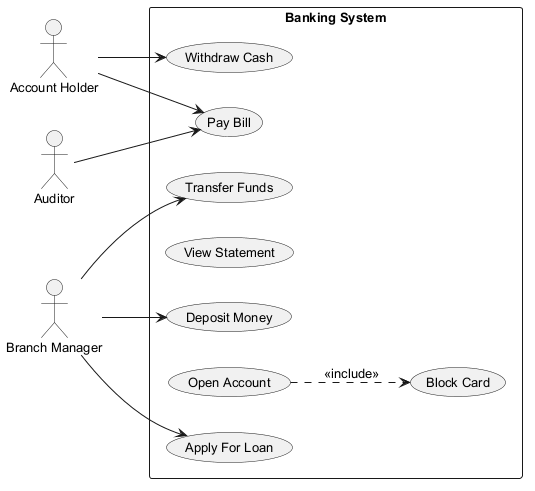

The diagram above was rendered by PlantUML. Its source (embedded in the PNG):
@startuml
skinparam backgroundColor #FFFFFF
skinparam classBackgroundColor #F3E5F5
skinparam classBorderColor #6A1B9A
skinparam defaultFontSize 13
left to right direction
actor "Account Holder" as AH
actor "Branch Manager" as BM
actor "Auditor" as A
rectangle "Banking System" {
  usecase "Transfer Funds" as UC_TransferFunds
  usecase "Deposit Money" as UC_DepositMoney
  usecase "Apply For Loan" as UC_ApplyForLoan
  usecase "View Statement" as UC_ViewStatement
  usecase "Block Card" as UC_BlockCard
  usecase "Pay Bill" as UC_PayBill
  usecase "Open Account" as UC_OpenAccount
  usecase "Withdraw Cash" as UC_WithdrawCash
}
AH --> UC_PayBill
AH --> UC_WithdrawCash
BM --> UC_ApplyForLoan
BM --> UC_DepositMoney
BM --> UC_TransferFunds
A --> UC_PayBill
UC_OpenAccount ..> UC_BlockCard : <<include>>
@enduml